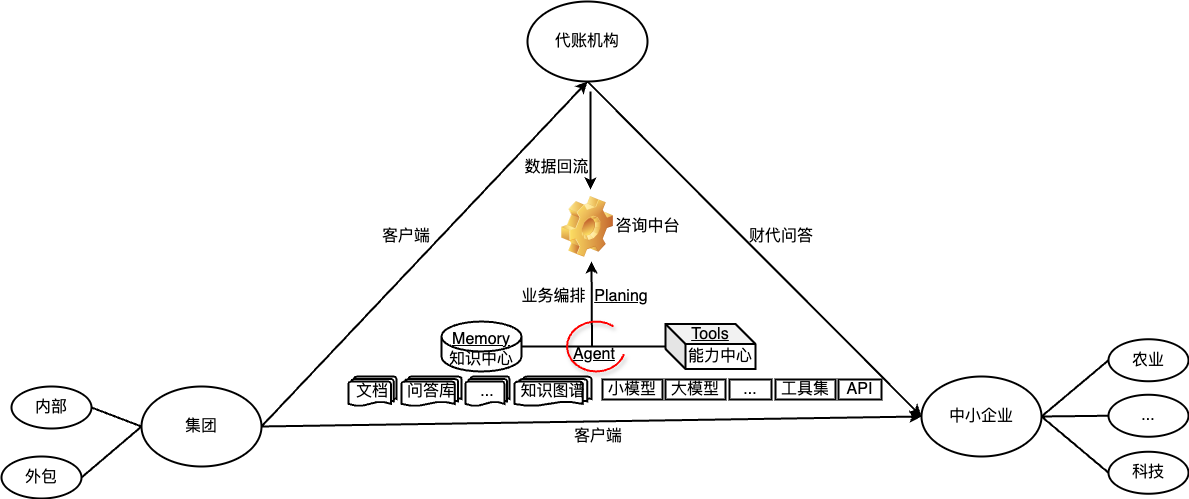

The diagram above was exported from draw.io. Its source (the exported page's mxGraphModel, read from the mxfile embedded in the PNG):
<mxGraphModel dx="3141" dy="1267" grid="1" gridSize="10" guides="1" tooltips="1" connect="1" arrows="1" fold="1" page="1" pageScale="1" pageWidth="827" pageHeight="1169" math="0" shadow="0">
  <root>
    <mxCell id="_bBs0LC1v2elrAmlbz-l-0" />
    <mxCell id="_bBs0LC1v2elrAmlbz-l-1" parent="_bBs0LC1v2elrAmlbz-l-0" />
    <mxCell id="_bBs0LC1v2elrAmlbz-l-2" value="&lt;span style=&quot;background-color: initial; font-size: 16px;&quot;&gt;集团&lt;/span&gt;" style="ellipse;whiteSpace=wrap;html=1;fontSize=16;strokeWidth=2;" vertex="1" parent="_bBs0LC1v2elrAmlbz-l-1">
      <mxGeometry x="-130" y="505" width="120" height="80" as="geometry" />
    </mxCell>
    <mxCell id="_bBs0LC1v2elrAmlbz-l-3" value="代账机构" style="ellipse;whiteSpace=wrap;html=1;fontSize=16;strokeWidth=2;" vertex="1" parent="_bBs0LC1v2elrAmlbz-l-1">
      <mxGeometry x="256" y="120" width="120" height="80" as="geometry" />
    </mxCell>
    <mxCell id="_bBs0LC1v2elrAmlbz-l-4" value="中小企业" style="ellipse;whiteSpace=wrap;html=1;fontSize=16;strokeWidth=2;" vertex="1" parent="_bBs0LC1v2elrAmlbz-l-1">
      <mxGeometry x="650" y="495" width="120" height="80" as="geometry" />
    </mxCell>
    <mxCell id="_bBs0LC1v2elrAmlbz-l-5" value="" style="endArrow=classic;html=1;rounded=0;exitX=1;exitY=0.5;exitDx=0;exitDy=0;entryX=0.5;entryY=1;entryDx=0;entryDy=0;endFill=1;fontSize=16;strokeWidth=2;" edge="1" parent="_bBs0LC1v2elrAmlbz-l-1" source="_bBs0LC1v2elrAmlbz-l-2" target="_bBs0LC1v2elrAmlbz-l-3">
      <mxGeometry width="50" height="50" relative="1" as="geometry">
        <mxPoint x="270" y="410" as="sourcePoint" />
        <mxPoint x="320" y="360" as="targetPoint" />
      </mxGeometry>
    </mxCell>
    <mxCell id="_bBs0LC1v2elrAmlbz-l-6" value="" style="endArrow=none;html=1;rounded=0;entryX=0.5;entryY=1;entryDx=0;entryDy=0;exitX=0;exitY=0.5;exitDx=0;exitDy=0;startArrow=classic;startFill=1;fontSize=16;strokeWidth=2;" edge="1" parent="_bBs0LC1v2elrAmlbz-l-1" source="_bBs0LC1v2elrAmlbz-l-4" target="_bBs0LC1v2elrAmlbz-l-3">
      <mxGeometry width="50" height="50" relative="1" as="geometry">
        <mxPoint x="270" y="410" as="sourcePoint" />
        <mxPoint x="320" y="360" as="targetPoint" />
      </mxGeometry>
    </mxCell>
    <mxCell id="_bBs0LC1v2elrAmlbz-l-7" value="" style="endArrow=classic;html=1;rounded=0;exitX=1;exitY=0.5;exitDx=0;exitDy=0;entryX=0;entryY=0.5;entryDx=0;entryDy=0;endFill=1;fontSize=16;strokeWidth=2;" edge="1" parent="_bBs0LC1v2elrAmlbz-l-1" source="_bBs0LC1v2elrAmlbz-l-2" target="_bBs0LC1v2elrAmlbz-l-4">
      <mxGeometry width="50" height="50" relative="1" as="geometry">
        <mxPoint x="270" y="410" as="sourcePoint" />
        <mxPoint x="320" y="360" as="targetPoint" />
      </mxGeometry>
    </mxCell>
    <mxCell id="_bBs0LC1v2elrAmlbz-l-8" value="" style="shape=image;html=1;verticalLabelPosition=bottom;verticalAlign=top;imageAspect=1;aspect=fixed;image=img/clipart/Gear_128x128.png;fontSize=16;strokeWidth=2;" vertex="1" parent="_bBs0LC1v2elrAmlbz-l-1">
      <mxGeometry x="290" y="315" width="52" height="61" as="geometry" />
    </mxCell>
    <mxCell id="_bBs0LC1v2elrAmlbz-l-9" style="edgeStyle=orthogonalEdgeStyle;rounded=0;orthogonalLoop=1;jettySize=auto;html=1;fontSize=16;strokeWidth=2;" edge="1" parent="_bBs0LC1v2elrAmlbz-l-1" source="_bBs0LC1v2elrAmlbz-l-10">
      <mxGeometry relative="1" as="geometry">
        <mxPoint x="320" y="380" as="targetPoint" />
      </mxGeometry>
    </mxCell>
    <mxCell id="_bBs0LC1v2elrAmlbz-l-10" value="知识中心" style="shape=cylinder3;whiteSpace=wrap;html=1;boundedLbl=1;backgroundOutline=1;size=15;fontSize=16;strokeWidth=2;" vertex="1" parent="_bBs0LC1v2elrAmlbz-l-1">
      <mxGeometry x="170" y="440" width="80" height="50" as="geometry" />
    </mxCell>
    <mxCell id="_bBs0LC1v2elrAmlbz-l-11" style="edgeStyle=orthogonalEdgeStyle;rounded=0;orthogonalLoop=1;jettySize=auto;html=1;fontSize=16;strokeWidth=2;" edge="1" parent="_bBs0LC1v2elrAmlbz-l-1" source="_bBs0LC1v2elrAmlbz-l-12">
      <mxGeometry relative="1" as="geometry">
        <mxPoint x="320" y="380" as="targetPoint" />
      </mxGeometry>
    </mxCell>
    <mxCell id="_bBs0LC1v2elrAmlbz-l-12" value="能力中心" style="shape=cube;whiteSpace=wrap;html=1;boundedLbl=1;backgroundOutline=1;darkOpacity=0.05;darkOpacity2=0.1;fontSize=16;strokeWidth=2;" vertex="1" parent="_bBs0LC1v2elrAmlbz-l-1">
      <mxGeometry x="394" y="442.5" width="90" height="45" as="geometry" />
    </mxCell>
    <mxCell id="_bBs0LC1v2elrAmlbz-l-13" value="问答库" style="strokeWidth=2;html=1;shape=mxgraph.flowchart.multi-document;whiteSpace=wrap;fontSize=16;" vertex="1" parent="_bBs0LC1v2elrAmlbz-l-1">
      <mxGeometry x="130" y="495" width="60" height="30" as="geometry" />
    </mxCell>
    <mxCell id="_bBs0LC1v2elrAmlbz-l-14" value="..." style="strokeWidth=2;html=1;shape=mxgraph.flowchart.multi-document;whiteSpace=wrap;fontSize=16;" vertex="1" parent="_bBs0LC1v2elrAmlbz-l-1">
      <mxGeometry x="194" y="495" width="44" height="30" as="geometry" />
    </mxCell>
    <mxCell id="_bBs0LC1v2elrAmlbz-l-15" value="知识图谱" style="strokeWidth=2;html=1;shape=mxgraph.flowchart.multi-document;whiteSpace=wrap;fontSize=16;" vertex="1" parent="_bBs0LC1v2elrAmlbz-l-1">
      <mxGeometry x="243" y="495" width="77" height="30" as="geometry" />
    </mxCell>
    <mxCell id="_bBs0LC1v2elrAmlbz-l-16" value="大模型" style="rounded=0;whiteSpace=wrap;html=1;fontSize=16;strokeWidth=2;" vertex="1" parent="_bBs0LC1v2elrAmlbz-l-1">
      <mxGeometry x="394" y="498" width="60" height="20" as="geometry" />
    </mxCell>
    <mxCell id="_bBs0LC1v2elrAmlbz-l-17" value="..." style="rounded=0;whiteSpace=wrap;html=1;fontSize=16;strokeWidth=2;" vertex="1" parent="_bBs0LC1v2elrAmlbz-l-1">
      <mxGeometry x="458" y="498" width="42" height="20" as="geometry" />
    </mxCell>
    <mxCell id="_bBs0LC1v2elrAmlbz-l-18" value="工具集" style="rounded=0;whiteSpace=wrap;html=1;fontSize=16;strokeWidth=2;" vertex="1" parent="_bBs0LC1v2elrAmlbz-l-1">
      <mxGeometry x="504" y="498" width="60" height="20" as="geometry" />
    </mxCell>
    <mxCell id="_bBs0LC1v2elrAmlbz-l-19" value="文档" style="strokeWidth=2;html=1;shape=mxgraph.flowchart.multi-document;whiteSpace=wrap;fontSize=16;" vertex="1" parent="_bBs0LC1v2elrAmlbz-l-1">
      <mxGeometry x="77" y="495" width="48" height="30" as="geometry" />
    </mxCell>
    <mxCell id="_bBs0LC1v2elrAmlbz-l-20" value="小模型" style="rounded=0;whiteSpace=wrap;html=1;fontSize=16;strokeWidth=2;" vertex="1" parent="_bBs0LC1v2elrAmlbz-l-1">
      <mxGeometry x="331" y="498" width="60" height="20" as="geometry" />
    </mxCell>
    <mxCell id="_bBs0LC1v2elrAmlbz-l-21" value="业务编排" style="text;html=1;align=center;verticalAlign=middle;resizable=0;points=[];autosize=1;strokeColor=none;fillColor=none;fontSize=16;strokeWidth=2;" vertex="1" parent="_bBs0LC1v2elrAmlbz-l-1">
      <mxGeometry x="236.5" y="400" width="90" height="30" as="geometry" />
    </mxCell>
    <mxCell id="_bBs0LC1v2elrAmlbz-l-22" value="" style="endArrow=classic;html=1;rounded=0;entryX=0.5;entryY=0;entryDx=0;entryDy=0;strokeWidth=2;" edge="1" parent="_bBs0LC1v2elrAmlbz-l-1">
      <mxGeometry width="50" height="50" relative="1" as="geometry">
        <mxPoint x="319" y="210" as="sourcePoint" />
        <mxPoint x="319" y="308" as="targetPoint" />
      </mxGeometry>
    </mxCell>
    <mxCell id="_bBs0LC1v2elrAmlbz-l-23" value="数据回流" style="text;html=1;align=center;verticalAlign=middle;resizable=0;points=[];autosize=1;strokeColor=none;fillColor=none;fontSize=16;strokeWidth=2;" vertex="1" parent="_bBs0LC1v2elrAmlbz-l-1">
      <mxGeometry x="240" y="271" width="90" height="30" as="geometry" />
    </mxCell>
    <mxCell id="_bBs0LC1v2elrAmlbz-l-24" value="咨询中台" style="text;html=1;align=center;verticalAlign=middle;resizable=0;points=[];autosize=1;strokeColor=none;fillColor=none;fontSize=16;strokeWidth=2;" vertex="1" parent="_bBs0LC1v2elrAmlbz-l-1">
      <mxGeometry x="331" y="330" width="90" height="30" as="geometry" />
    </mxCell>
    <mxCell id="_bBs0LC1v2elrAmlbz-l-26" value="内部" style="ellipse;whiteSpace=wrap;html=1;strokeWidth=2;fontSize=16;" vertex="1" parent="_bBs0LC1v2elrAmlbz-l-1">
      <mxGeometry x="-260" y="505" width="80" height="42" as="geometry" />
    </mxCell>
    <mxCell id="_bBs0LC1v2elrAmlbz-l-27" value="外包" style="ellipse;whiteSpace=wrap;html=1;strokeWidth=2;fontSize=16;" vertex="1" parent="_bBs0LC1v2elrAmlbz-l-1">
      <mxGeometry x="-270" y="575" width="80" height="42" as="geometry" />
    </mxCell>
    <mxCell id="_bBs0LC1v2elrAmlbz-l-28" value="" style="endArrow=none;html=1;rounded=0;exitX=1;exitY=0.5;exitDx=0;exitDy=0;entryX=0;entryY=0.5;entryDx=0;entryDy=0;strokeWidth=2;" edge="1" parent="_bBs0LC1v2elrAmlbz-l-1" source="_bBs0LC1v2elrAmlbz-l-26" target="_bBs0LC1v2elrAmlbz-l-2">
      <mxGeometry width="50" height="50" relative="1" as="geometry">
        <mxPoint x="470" y="470" as="sourcePoint" />
        <mxPoint x="520" y="420" as="targetPoint" />
      </mxGeometry>
    </mxCell>
    <mxCell id="_bBs0LC1v2elrAmlbz-l-29" value="" style="endArrow=none;html=1;rounded=0;exitX=1;exitY=0.5;exitDx=0;exitDy=0;entryX=0;entryY=0.5;entryDx=0;entryDy=0;strokeWidth=2;" edge="1" parent="_bBs0LC1v2elrAmlbz-l-1" source="_bBs0LC1v2elrAmlbz-l-27" target="_bBs0LC1v2elrAmlbz-l-2">
      <mxGeometry width="50" height="50" relative="1" as="geometry">
        <mxPoint x="470" y="470" as="sourcePoint" />
        <mxPoint x="520" y="420" as="targetPoint" />
      </mxGeometry>
    </mxCell>
    <mxCell id="_bBs0LC1v2elrAmlbz-l-30" value="农业" style="ellipse;whiteSpace=wrap;html=1;strokeWidth=2;fontSize=16;" vertex="1" parent="_bBs0LC1v2elrAmlbz-l-1">
      <mxGeometry x="837" y="457.75" width="80" height="42" as="geometry" />
    </mxCell>
    <mxCell id="_bBs0LC1v2elrAmlbz-l-31" value="科技" style="ellipse;whiteSpace=wrap;html=1;strokeWidth=2;fontSize=16;" vertex="1" parent="_bBs0LC1v2elrAmlbz-l-1">
      <mxGeometry x="837" y="570.25" width="80" height="42" as="geometry" />
    </mxCell>
    <mxCell id="_bBs0LC1v2elrAmlbz-l-32" value="..." style="ellipse;whiteSpace=wrap;html=1;strokeWidth=2;fontSize=16;" vertex="1" parent="_bBs0LC1v2elrAmlbz-l-1">
      <mxGeometry x="837" y="513.25" width="80" height="42" as="geometry" />
    </mxCell>
    <mxCell id="_bBs0LC1v2elrAmlbz-l-33" value="" style="endArrow=none;html=1;rounded=0;exitX=1;exitY=0.5;exitDx=0;exitDy=0;entryX=0;entryY=0.5;entryDx=0;entryDy=0;strokeWidth=2;" edge="1" parent="_bBs0LC1v2elrAmlbz-l-1" source="_bBs0LC1v2elrAmlbz-l-4" target="_bBs0LC1v2elrAmlbz-l-30">
      <mxGeometry width="50" height="50" relative="1" as="geometry">
        <mxPoint x="760" y="720" as="sourcePoint" />
        <mxPoint x="810" y="670" as="targetPoint" />
      </mxGeometry>
    </mxCell>
    <mxCell id="_bBs0LC1v2elrAmlbz-l-34" value="" style="endArrow=none;html=1;rounded=0;exitX=1;exitY=0.5;exitDx=0;exitDy=0;entryX=0;entryY=0.5;entryDx=0;entryDy=0;strokeWidth=2;" edge="1" parent="_bBs0LC1v2elrAmlbz-l-1" source="_bBs0LC1v2elrAmlbz-l-4" target="_bBs0LC1v2elrAmlbz-l-32">
      <mxGeometry width="50" height="50" relative="1" as="geometry">
        <mxPoint x="340" y="490" as="sourcePoint" />
        <mxPoint x="390" y="440" as="targetPoint" />
      </mxGeometry>
    </mxCell>
    <mxCell id="_bBs0LC1v2elrAmlbz-l-35" value="" style="endArrow=none;html=1;rounded=0;exitX=1;exitY=0.5;exitDx=0;exitDy=0;entryX=0;entryY=0.5;entryDx=0;entryDy=0;strokeWidth=2;" edge="1" parent="_bBs0LC1v2elrAmlbz-l-1" source="_bBs0LC1v2elrAmlbz-l-4" target="_bBs0LC1v2elrAmlbz-l-31">
      <mxGeometry width="50" height="50" relative="1" as="geometry">
        <mxPoint x="340" y="490" as="sourcePoint" />
        <mxPoint x="390" y="440" as="targetPoint" />
      </mxGeometry>
    </mxCell>
    <mxCell id="_bBs0LC1v2elrAmlbz-l-36" value="Tools" style="text;html=1;align=center;verticalAlign=middle;whiteSpace=wrap;rounded=0;fontSize=16;fontStyle=4" vertex="1" parent="_bBs0LC1v2elrAmlbz-l-1">
      <mxGeometry x="409" y="438" width="60" height="30" as="geometry" />
    </mxCell>
    <mxCell id="_bBs0LC1v2elrAmlbz-l-37" value="&lt;u&gt;Memory&lt;/u&gt;" style="text;html=1;align=center;verticalAlign=middle;whiteSpace=wrap;rounded=0;fontSize=16;" vertex="1" parent="_bBs0LC1v2elrAmlbz-l-1">
      <mxGeometry x="180" y="442.5" width="60" height="30" as="geometry" />
    </mxCell>
    <mxCell id="_bBs0LC1v2elrAmlbz-l-38" value="&lt;u&gt;Planing&lt;/u&gt;" style="text;html=1;align=center;verticalAlign=middle;whiteSpace=wrap;rounded=0;fontSize=16;" vertex="1" parent="_bBs0LC1v2elrAmlbz-l-1">
      <mxGeometry x="320" y="400" width="60" height="30" as="geometry" />
    </mxCell>
    <mxCell id="_bBs0LC1v2elrAmlbz-l-39" value="" style="verticalLabelPosition=bottom;verticalAlign=top;html=1;shape=mxgraph.basic.arc;startAngle=0.3;endAngle=0.1;strokeWidth=2;strokeColor=#FF0000;shadow=1;" vertex="1" parent="_bBs0LC1v2elrAmlbz-l-1">
      <mxGeometry x="295.5" y="440" width="58.5" height="50" as="geometry" />
    </mxCell>
    <mxCell id="_bBs0LC1v2elrAmlbz-l-40" value="&lt;u&gt;Agent&lt;/u&gt;" style="text;html=1;align=center;verticalAlign=middle;whiteSpace=wrap;rounded=0;fontSize=16;" vertex="1" parent="_bBs0LC1v2elrAmlbz-l-1">
      <mxGeometry x="292.5" y="458" width="60" height="30" as="geometry" />
    </mxCell>
    <mxCell id="_bBs0LC1v2elrAmlbz-l-41" value="API" style="rounded=0;whiteSpace=wrap;html=1;fontSize=16;strokeWidth=2;" vertex="1" parent="_bBs0LC1v2elrAmlbz-l-1">
      <mxGeometry x="567" y="498" width="43" height="20" as="geometry" />
    </mxCell>
    <mxCell id="_bBs0LC1v2elrAmlbz-l-42" value="客户端" style="text;html=1;align=center;verticalAlign=middle;whiteSpace=wrap;rounded=0;fontSize=16;" vertex="1" parent="_bBs0LC1v2elrAmlbz-l-1">
      <mxGeometry x="105" y="340" width="60" height="30" as="geometry" />
    </mxCell>
    <mxCell id="_bBs0LC1v2elrAmlbz-l-43" value="客户端" style="text;html=1;align=center;verticalAlign=middle;whiteSpace=wrap;rounded=0;fontSize=16;" vertex="1" parent="_bBs0LC1v2elrAmlbz-l-1">
      <mxGeometry x="296.5" y="540" width="60" height="30" as="geometry" />
    </mxCell>
    <mxCell id="_bBs0LC1v2elrAmlbz-l-44" value="财代问答" style="text;html=1;align=center;verticalAlign=middle;whiteSpace=wrap;rounded=0;fontSize=16;" vertex="1" parent="_bBs0LC1v2elrAmlbz-l-1">
      <mxGeometry x="470" y="340" width="80" height="30" as="geometry" />
    </mxCell>
  </root>
</mxGraphModel>